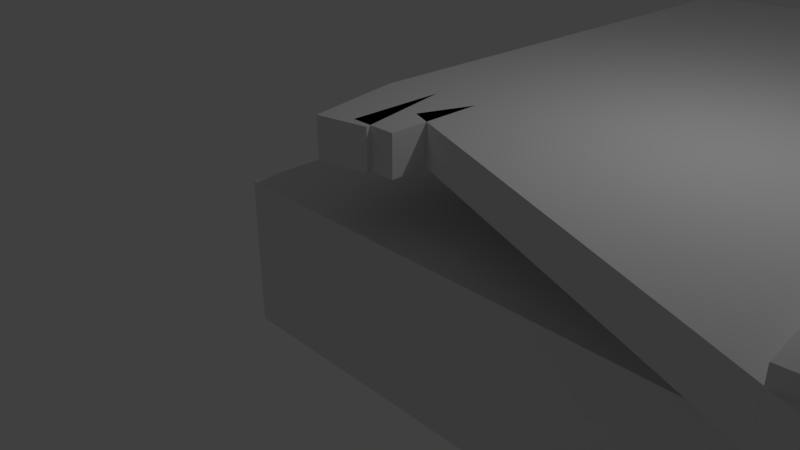 # Source: computer_body.blend  (saved by Blender 2.79.0; exported with 4.5.12 LTS)
import bpy
from mathutils import Matrix  # noqa: F401  (used for matrix-valued properties, if any)

bpy.ops.wm.read_factory_settings(use_empty=True)
scene = bpy.context.scene
scene.name = 'Scene'

# ---- collections
col_collection_1 = bpy.data.collections.new('Collection 1'); scene.collection.children.link(col_collection_1)

# ---- world
world_world = bpy.data.worlds.new('World'); scene.world = world_world
world_world.color = (0.05088, 0.05088, 0.05088)
world_world.use_sun_shadow = False
world_world.sun_shadow_jitter_overblur = 0.0
world_world.cycles.sampling_method = 'MANUAL'

# ---- cameras
cam_camera = bpy.data.cameras.new('Camera')
cam_camera.clip_end = 100.0
cam_camera.lens = 35.0
cam_camera.sensor_width = 32.0
cam_camera.sensor_height = 18.0
cam_camera.ortho_scale = 7.314
cam_camera.dof.focus_distance = 0.0
cam_camera.dof.aperture_fstop = 128.0

# ---- lights
light_lamp = bpy.data.lights.new('Lamp', 'POINT')
light_lamp.transmission_factor = 0.0
light_lamp.cutoff_distance = 30.0
light_lamp.energy = 100.0
light_lamp.shadow_buffer_clip_start = 1.001
light_lamp.shadow_soft_size = 0.1
light_lamp.shadow_maximum_resolution = 0.006
light_lamp.use_absolute_resolution = True

# ---- meshes
me_cube_001 = bpy.data.meshes.new('Cube.001')
me_cube_001.from_pydata([(-1.0, -1.0, -1.0), (-1.0, -1.0, 1.0), (-1.0, 1.0, -1.0), (-1.0, 1.0, 1.0), (1.0, -1.0, -1.0), (1.0, -1.0, 1.0), (1.0, 1.0, -1.0), (1.0, 1.0, 1.0), (8.708, 1.0, 1.0), (8.708, 1.0, -1.0), (8.708, -1.0, -1.0), (8.708, -1.0, 1.0), (-1.0, 7.736, 1.0), (-1.0, 7.736, -1.0), (1.0, 7.736, -1.0), (1.0, 7.736, 1.0), (8.708, 7.736, 1.0), (8.708, 7.736, -1.0), (7.794, 7.015, 1.0), (7.544, 6.201, 1.0), (5.932, 6.086, 1.0), (6.219, 6.946, 1.0), (1.0, 7.247, 1.0), (1.0, 6.586, 1.0), (1.906, 7.433, 1.0), (0.359, 7.166, 1.0), (0.3623, 6.451, 1.0), (1.58, 6.59, 1.0), (7.794, 7.015, 1.956), (7.544, 6.201, 1.956), (5.932, 6.086, 1.956), (6.219, 6.946, 1.956), (1.0, 7.247, 1.776), (1.0, 6.586, 1.776), (0.359, 7.166, 1.776), (0.3623, 6.451, 1.776), (1.58, 6.59, 1.776), (1.906, 7.433, 1.776), (7.429, 6.999, 1.354), (7.425, 6.999, 1.591), (6.531, 6.96, 1.584), (6.5, 6.958, 1.305), (6.443, 6.122, 1.364), (7.127, 6.171, 1.307), (7.132, 6.172, 1.694), (6.366, 6.117, 1.732), (1.0, 6.586, 1.343), (1.0, 6.586, 1.523), (1.262, 6.588, 1.348), (1.238, 6.588, 1.53), (0.7101, 6.525, 1.341), (0.6295, 6.508, 1.595), (1.0, 7.247, 1.289), (1.0, 7.247, 1.438), (0.7449, 7.215, 1.458), (0.6858, 7.207, 1.262), (1.545, 7.359, 1.277), (1.543, 7.358, 1.426), (1.059, 7.259, 1.366), (7.794, 7.015, 2.465), (7.544, 6.201, 2.465), (5.932, 6.086, 2.465), (6.219, 6.946, 2.465), (1.0, 7.247, 2.285), (1.0, 6.586, 2.285), (0.359, 7.166, 2.285), (0.3623, 6.451, 2.285), (1.58, 6.59, 2.285), (1.906, 7.433, 2.285), (6.657, 4.625, 1.776), (6.983, 5.468, 1.776), (6.657, 4.625, 2.285), (6.983, 5.468, 2.285), (7.618, 5.168, 1.956), (6.005, 5.054, 1.956), (7.618, 5.168, 2.465), (6.005, 5.054, 2.465), (0.239, 0.1531, 1.776), (0.8766, 0.2884, 1.776), (1.456, 0.2917, 1.776), (0.239, 0.1531, 2.285), (0.8766, 0.2884, 2.285), (1.456, 0.2917, 2.285), (6.534, -1.673, 1.776), (6.534, -1.673, 2.285), (7.494, -1.13, 1.956), (5.882, -1.244, 1.956), (7.494, -1.13, 2.465), (5.882, -1.244, 2.465), (8.789, 6.933, 1.956), (8.539, 6.119, 1.956), (8.789, 6.933, 2.465), (8.539, 6.119, 2.465), (8.613, 5.087, 2.465), (8.613, 5.087, 1.956), (8.489, -1.211, 2.465), (8.489, -1.211, 1.956), (7.524, -1.545, 1.956), (5.911, -1.66, 1.956), (7.524, -1.545, 2.465), (5.911, -1.66, 2.465), (7.464, -1.499, 2.465), (8.459, -1.581, 2.465), (7.464, -1.499, 1.956), (8.459, -1.581, 1.956), (1.451, 0.277, 1.776), (1.451, 0.277, 2.285), (6.528, -1.687, 1.776), (6.528, -1.687, 2.285), (0.5143, -1.145, 1.776), (1.152, -1.009, 1.776), (0.5143, -1.145, 2.285), (1.152, -1.009, 2.285), (0.8836, -0.946, 1.776), (1.463, -0.9427, 1.776), (0.8836, -0.946, 2.285), (1.463, -0.9427, 2.285), (1.205, -0.3587, 1.776), (1.205, -0.3587, 2.285), (6.282, -2.323, 1.776), (6.282, -2.323, 2.285), (7.563, -2.098, 1.956), (5.951, -2.212, 1.956), (7.563, -2.098, 2.465), (5.951, -2.212, 2.465), (7.407, -2.192, 2.465), (8.402, -2.274, 2.465), (7.407, -2.192, 1.956), (8.402, -2.274, 1.956), (8.549, 1.85, 1.956), (8.563, 2.555, 1.956), (8.545, 1.65, 2.465), (8.56, 2.39, 2.465), (7.953, 1.862, 1.956), (7.967, 2.567, 1.956), (7.949, 1.662, 2.465), (7.964, 2.402, 2.465)], [], [(0, 1, 3, 2), (7, 8, 16, 18, 19, 20, 24, 27, 23), (7, 5, 11, 8), (4, 5, 1, 0), (2, 6, 4, 0), (7, 3, 1, 5), (9, 8, 11, 10), (8, 9, 17, 16), (5, 4, 10, 11), (4, 6, 9, 10), (13, 12, 15, 14), (14, 15, 16, 17), (6, 2, 13, 14), (9, 6, 14, 17), (3, 7, 23, 26, 25, 22, 15, 12), (2, 3, 12, 13), (36, 69, 83, 79), (15, 24, 20, 21, 18, 16), (21, 20, 30, 31), (26, 23, 46, 50, 51, 47, 33, 35), (24, 56, 52, 53, 32, 37), (22, 24, 15), (19, 18, 28, 29), (18, 38, 39, 40, 41, 21, 31, 28), (20, 19, 29, 44, 43, 42, 45, 30), (33, 36, 79, 78), (28, 59, 91, 89), (22, 25, 34, 32, 53, 54, 55, 52), (23, 27, 36, 33, 47, 49, 48, 46), (27, 24, 37, 36), (25, 26, 35, 34), (30, 45, 44, 29), (21, 41, 38, 18), (62, 61, 60, 59), (52, 56, 24, 22), (63, 65, 66, 64), (64, 67, 68, 63), (30, 29, 73, 74), (37, 68, 72, 70), (31, 30, 61, 62), (32, 34, 65, 63), (37, 32, 63, 68), (28, 31, 62, 59), (34, 35, 66, 65), (69, 70, 72, 71), (75, 76, 88, 87), (36, 37, 70, 69), (68, 67, 71, 72), (69, 71, 84, 83), (60, 61, 76, 75), (61, 30, 74, 76), (73, 29, 90, 94), (81, 80, 111, 112), (79, 82, 116, 114), (82, 79, 105, 106), (88, 86, 98, 100), (35, 33, 78, 77), (75, 87, 95, 131, 132, 93), (67, 64, 81, 82), (71, 67, 82, 84), (64, 66, 80, 81), (76, 74, 86, 88), (66, 35, 77, 80), (74, 73, 85, 86), (90, 89, 91, 92), (90, 92, 93, 94), (94, 93, 132, 130), (96, 95, 102, 104), (60, 75, 93, 92), (85, 73, 94, 130, 129, 96), (59, 60, 92, 91), (29, 28, 89, 90), (97, 99, 123, 121), (87, 88, 100, 99), (85, 87, 99, 97), (86, 85, 97, 98), (102, 101, 125, 126), (95, 87, 101, 102), (85, 96, 104, 103), (87, 85, 103, 101), (108, 106, 118, 120), (84, 82, 106, 108), (83, 84, 108, 107), (79, 83, 107, 105), (109, 110, 112, 111), (77, 78, 110, 109), (78, 81, 112, 110), (80, 77, 109, 111), (113, 114, 116, 115), (81, 78, 113, 115), (82, 81, 115, 116), (78, 79, 114, 113), (118, 117, 119, 120), (107, 108, 120, 119), (105, 107, 119, 117), (106, 105, 117, 118), (122, 121, 123, 124), (98, 97, 121, 122), (100, 98, 122, 124), (99, 100, 124, 123), (125, 127, 128, 126), (103, 104, 128, 127), (101, 103, 127, 125), (104, 102, 126, 128), (134, 136, 135, 133), (131, 129, 133, 135), (129, 131, 95, 96), (130, 132, 136, 134), (132, 131, 135, 136), (129, 130, 134, 133)])
me_cube_001.use_remesh_preserve_volume = False
me_cube_001.use_remesh_preserve_attributes = False
me_cube_001.use_mirror_vertex_groups = False
me_cube_001.update()

# ---- objects
ob_cube = bpy.data.objects.new('Cube', me_cube_001)
ob_lamp = bpy.data.objects.new('Lamp', light_lamp)
ob_camera = bpy.data.objects.new('Camera', cam_camera)

# ---- transforms, parenting, visibility, modifiers, constraints
ob_cube.location = (0.0, 0.0, 0.0)
ob_cube.lineart.crease_threshold = 0.0
ob_lamp.location = (4.076, 1.005, 5.904)
ob_lamp.rotation_euler = (0.6503, 0.05522, 1.866)
ob_lamp.lock_rotations_4d = False
ob_lamp.empty_display_type = 'ARROWS'
ob_lamp.color = (0.0, 0.0, 0.0, 0.0)
ob_lamp.lineart.crease_threshold = 0.0
ob_camera.location = (7.481, -6.508, 5.344)
ob_camera.rotation_euler = (1.109, 0.0, 0.8149)
ob_camera.lock_rotations_4d = False
ob_camera.empty_display_type = 'ARROWS'
ob_camera.color = (0.0, 0.0, 0.0, 0.0)
ob_camera.display_type = 'WIRE'
ob_camera.lineart.crease_threshold = 0.0

# ---- collection membership
col_collection_1.objects.link(ob_cube)
col_collection_1.objects.link(ob_lamp)
col_collection_1.objects.link(ob_camera)

# ---- scene / render settings (as saved in the file)
scene.camera = ob_camera
scene.frame_start = 1; scene.frame_end = 250; scene.frame_set(1)
scene.render.engine = 'BLENDER_EEVEE_NEXT'
scene.render.resolution_percentage = 50
scene.render.dither_intensity = 0.0
scene.cycles.use_denoising = False
scene.cycles.samples = 128
scene.cycles.sampling_pattern = 'TABULATED_SOBOL'
scene.cycles.use_adaptive_sampling = False
scene.cycles.use_light_tree = False
scene.cycles.blur_glossy = 0.0
scene.cycles.sample_clamp_indirect = 0.0
scene.view_settings.view_transform = 'Standard'
bpy.context.view_layer.update()
